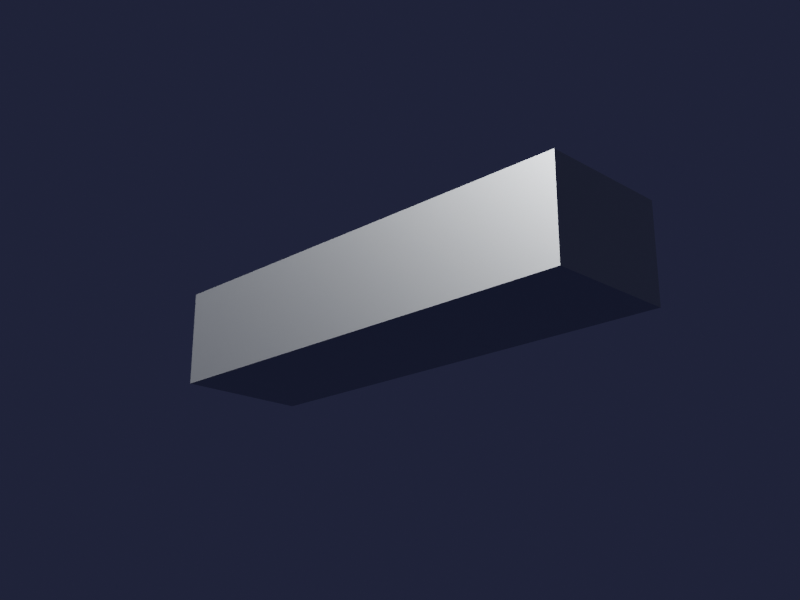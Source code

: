 # Source: sfp_plus.blend  (saved by Blender 5.0.118; exported with 4.5.12 LTS)
import bpy
from mathutils import Matrix  # noqa: F401  (used for matrix-valued properties, if any)

bpy.ops.wm.read_factory_settings(use_empty=True)
scene = bpy.context.scene
scene.name = 'Scene'

# ---- collections
col_collection = bpy.data.collections.new('Collection'); scene.collection.children.link(col_collection)

# ---- materials (node trees are filled in below, after node groups)
mat_sfp_metal = bpy.data.materials.new('SFP_Metal')

# ---- material node trees
mat_sfp_metal.use_nodes = True; mat_sfp_metal.node_tree.nodes.clear()
_N = mat_sfp_metal.node_tree.nodes; _L = mat_sfp_metal.node_tree.links
n0 = _N.new('ShaderNodeBsdfPrincipled'); n0.name = 'Principled BSDF'; n0.location = (-200, 100)
n0.inputs[0].default_value = (0.5, 0.52, 0.55, 1.0)
n0.inputs[1].default_value = 0.85
n0.inputs[2].default_value = 0.3
n1 = _N.new('ShaderNodeOutputMaterial'); n1.name = 'Material Output'; n1.location = (200, 100)
_L.new(n0.outputs[0], n1.inputs[0])
n1.is_active_output = True

# ---- world
world_world = bpy.data.worlds.new('World'); scene.world = world_world
world_world.use_nodes = True; world_world.node_tree.nodes.clear()
_N = world_world.node_tree.nodes; _L = world_world.node_tree.links
n0 = _N.new('ShaderNodeOutputWorld'); n0.name = 'World Output'; n0.location = (200, 100)
n1 = _N.new('ShaderNodeBackground'); n1.name = 'Background'; n1.location = (-200, 100)
n1.inputs[0].default_value = (0.02, 0.02, 0.05, 1.0)
_L.new(n1.outputs[0], n0.inputs[0])
n0.is_active_output = True
world_world.color = (0.05088, 0.05088, 0.05088)
world_world.sun_shadow_jitter_overblur = 0.0

# ---- cameras
cam_camera = bpy.data.cameras.new('Camera')
cam_camera.clip_end = 100.0
cam_camera.ortho_scale = 7.314
cam_productrendercam = bpy.data.cameras.new('ProductRenderCam')
cam_productrendercam.clip_start = 0.001
cam_productrendercam.clip_end = 100.0
cam_productrendercam.ortho_scale = 0.07321

# ---- lights
light_light = bpy.data.lights.new('Light', 'POINT')
light_light.energy = 1000.0
light_light.shadow_soft_size = 0.1
light_productkeylight = bpy.data.lights.new('ProductKeyLight', 'SUN')
light_productkeylight.energy = 3.0
light_productfilllight = bpy.data.lights.new('ProductFillLight', 'SUN')
light_productfilllight.energy = 1.5

# ---- meshes
me_cube_001 = bpy.data.meshes.new('Cube.001')
me_cube_001.from_pydata([(-1.0, -1.0, -1.0), (-1.0, -1.0, 1.0), (-1.0, 1.0, -1.0), (-1.0, 1.0, 1.0), (1.0, -1.0, -1.0), (1.0, -1.0, 1.0), (1.0, 1.0, -1.0), (1.0, 1.0, 1.0), (-0.9998, -1.0, -0.9998), (-0.9998, -1.0, 0.9998), (-0.9999, 0.9999, -0.9999), (-0.9999, 0.9999, 0.9999), (0.9998, -1.0, -0.9998), (0.9998, -1.0, 0.9998), (0.9999, 0.9999, -0.9999), (0.9999, 0.9999, 0.9999)], [], [(0, 1, 3, 2), (2, 3, 7, 6), (6, 7, 5, 4), (2, 6, 4, 0), (7, 3, 1, 5), (8, 10, 11, 9), (10, 14, 15, 11), (14, 12, 13, 15), (10, 8, 12, 14), (15, 13, 9, 11), (1, 0, 8, 9), (4, 5, 13, 12), (0, 4, 12, 8), (5, 1, 9, 13)])
_uv = me_cube_001.uv_layers.new(name='UVMap')
_uv.uv.foreach_set('vector', [0.375, 0.0, 0.625, 0.0, 0.625, 0.25, 0.375, 0.25, 0.375, 0.25, 0.625, 0.25, 0.625, 0.5, 0.375, 0.5, 0.375, 0.5, 0.625, 0.5, 0.625, 0.75, 0.375, 0.75, 0.125, 0.5, 0.375, 0.5, 0.375, 0.75, 0.125, 0.75, 0.625, 0.5, 0.875, 0.5, 0.875, 0.75, 0.625, 0.75, 0.375, 0.0, 0.375, 0.25, 0.625, 0.25, 0.625, 0.0, 0.375, 0.25, 0.375, 0.5, 0.625, 0.5, 0.625, 0.25, 0.375, 0.5, 0.375, 0.75, 0.625, 0.75, 0.625, 0.5, 0.125, 0.5, 0.125, 0.75, 0.375, 0.75, 0.375, 0.5, 0.625, 0.5, 0.625, 0.75, 0.875, 0.75, 0.875, 0.5, 0.625, 0.0, 0.375, 0.0, 0.375, 0.0, 0.625, 0.0, 0.375, 0.75, 0.625, 0.75, 0.625, 0.75, 0.375, 0.75, 0.125, 0.75, 0.375, 0.75, 0.375, 0.75, 0.125, 0.75, 0.625, 0.75, 0.875, 0.75, 0.875, 0.75, 0.625, 0.75])
me_cube_001.materials.append(mat_sfp_metal)
me_cube_001.update()

# ---- objects
ob_light = bpy.data.objects.new('Light', light_light)
ob_camera = bpy.data.objects.new('Camera', cam_camera)
ob_productrendercam = bpy.data.objects.new('ProductRenderCam', cam_productrendercam)
ob_productkeylight = bpy.data.objects.new('ProductKeyLight', light_productkeylight)
ob_productfilllight = bpy.data.objects.new('ProductFillLight', light_productfilllight)
ob_sfp_cage = bpy.data.objects.new('SFP_Cage', me_cube_001)

# ---- transforms, parenting, visibility, modifiers, constraints
ob_light.location = (4.076, 1.005, 5.904)
ob_light.rotation_euler = (0.6503, 0.05522, 1.866)
ob_light.lock_rotations_4d = False
ob_light.empty_display_type = 'ARROWS'
ob_light.color = (0.0, 0.0, 0.0, 0.0)
ob_light.lineart.crease_threshold = 0.0
ob_camera.location = (7.359, -6.926, 4.958)
ob_camera.rotation_euler = (1.109, 0.0, 0.8149)
ob_camera.lock_rotations_4d = False
ob_camera.empty_display_type = 'ARROWS'
ob_camera.color = (0.0, 0.0, 0.0, 0.0)
ob_camera.display_type = 'WIRE'
ob_camera.lineart.crease_threshold = 0.0
ob_productrendercam.location = (0.07187, 0.09627, -0.03594)
ob_productrendercam.rotation_euler = (1.911, 3.213e-08, 2.356)
ob_productkeylight.location = (0.0, 0.0, 0.0)
ob_productkeylight.rotation_euler = (0.8727, 0.5236, 0.6981)
ob_productfilllight.location = (0.0, 0.0, 0.0)
ob_productfilllight.rotation_euler = (1.047, -0.3491, -0.8727)
ob_sfp_cage.location = (0.0, 0.0244, 0.0)
ob_sfp_cage.scale = (0.007, 0.0244, 0.005)

# ---- collection membership
col_collection.objects.link(ob_light)
col_collection.objects.link(ob_camera)
col_collection.objects.link(ob_productrendercam)
col_collection.objects.link(ob_productkeylight)
col_collection.objects.link(ob_productfilllight)
col_collection.objects.link(ob_sfp_cage)

# ---- scene / render settings (as saved in the file)
scene.camera = ob_productrendercam
scene.frame_start = 1; scene.frame_end = 250; scene.frame_set(120)
scene.render.engine = 'CYCLES'
scene.render.resolution_x = 600
scene.render.resolution_y = 450
scene.render.bake_bias = 0.0
scene.render.bake_samples = 0
scene.cycles.samples = 32
scene.cycles.sampling_pattern = 'TABULATED_SOBOL'
scene.eevee.use_volume_custom_range = False
bpy.context.view_layer.update()
